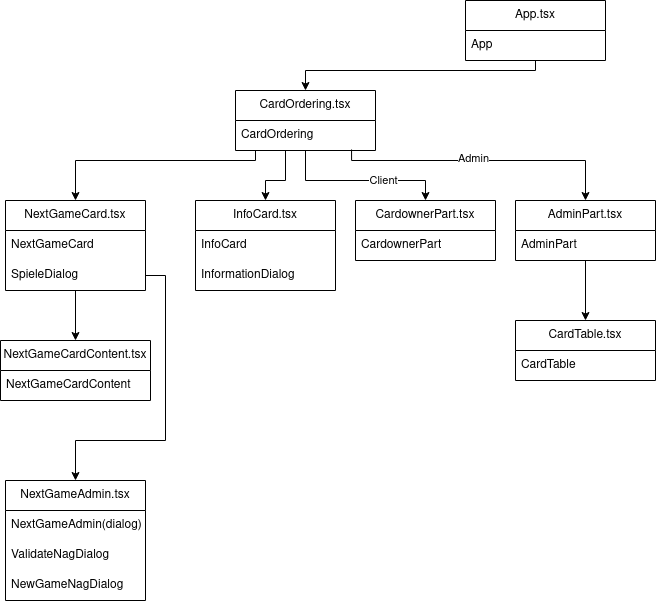

The diagram above was exported from draw.io. Its source (the exported page's mxGraphModel, read from the mxfile embedded in the PNG):
<mxGraphModel dx="897" dy="792" grid="1" gridSize="10" guides="1" tooltips="1" connect="1" arrows="1" fold="1" page="1" pageScale="1.5" pageWidth="1169" pageHeight="826" background="none" math="0" shadow="0">
  <root>
    <mxCell id="0" style=";html=1;" />
    <mxCell id="1" style=";html=1;" parent="0" />
    <mxCell id="-R0_VrMhU2Vd-20RVOm2-5" value="&lt;div&gt;App.tsx&lt;/div&gt;" style="swimlane;fontStyle=0;childLayout=stackLayout;horizontal=1;startSize=30;horizontalStack=0;resizeParent=1;resizeParentMax=0;resizeLast=0;collapsible=1;marginBottom=0;whiteSpace=wrap;html=1;" vertex="1" parent="1">
      <mxGeometry x="500" y="40" width="140" height="60" as="geometry" />
    </mxCell>
    <mxCell id="-R0_VrMhU2Vd-20RVOm2-6" value="App" style="text;strokeColor=none;fillColor=none;align=left;verticalAlign=middle;spacingLeft=4;spacingRight=4;overflow=hidden;points=[[0,0.5],[1,0.5]];portConstraint=eastwest;rotatable=0;whiteSpace=wrap;html=1;" vertex="1" parent="-R0_VrMhU2Vd-20RVOm2-5">
      <mxGeometry y="30" width="140" height="30" as="geometry" />
    </mxCell>
    <mxCell id="-R0_VrMhU2Vd-20RVOm2-19" value="" style="edgeStyle=orthogonalEdgeStyle;rounded=0;orthogonalLoop=1;jettySize=auto;html=1;entryX=0.5;entryY=0;entryDx=0;entryDy=0;" edge="1" parent="1" source="-R0_VrMhU2Vd-20RVOm2-9" target="-R0_VrMhU2Vd-20RVOm2-15">
      <mxGeometry relative="1" as="geometry">
        <mxPoint x="430" y="240" as="targetPoint" />
        <Array as="points">
          <mxPoint x="340" y="220" />
          <mxPoint x="460" y="220" />
        </Array>
      </mxGeometry>
    </mxCell>
    <mxCell id="-R0_VrMhU2Vd-20RVOm2-49" value="Client" style="edgeLabel;html=1;align=center;verticalAlign=middle;resizable=0;points=[];" vertex="1" connectable="0" parent="-R0_VrMhU2Vd-20RVOm2-19">
      <mxGeometry x="0.2571" y="1" relative="1" as="geometry">
        <mxPoint as="offset" />
      </mxGeometry>
    </mxCell>
    <mxCell id="-R0_VrMhU2Vd-20RVOm2-31" value="" style="edgeStyle=orthogonalEdgeStyle;rounded=0;orthogonalLoop=1;jettySize=auto;html=1;exitX=0.5;exitY=1;exitDx=0;exitDy=0;" edge="1" parent="1" source="-R0_VrMhU2Vd-20RVOm2-5" target="-R0_VrMhU2Vd-20RVOm2-9">
      <mxGeometry relative="1" as="geometry">
        <mxPoint x="190" y="160" as="sourcePoint" />
        <Array as="points">
          <mxPoint x="570" y="110" />
          <mxPoint x="340" y="110" />
        </Array>
      </mxGeometry>
    </mxCell>
    <mxCell id="-R0_VrMhU2Vd-20RVOm2-9" value="CardOrdering.tsx" style="swimlane;fontStyle=0;childLayout=stackLayout;horizontal=1;startSize=30;horizontalStack=0;resizeParent=1;resizeParentMax=0;resizeLast=0;collapsible=1;marginBottom=0;whiteSpace=wrap;html=1;" vertex="1" parent="1">
      <mxGeometry x="270" y="130" width="140" height="60" as="geometry" />
    </mxCell>
    <mxCell id="-R0_VrMhU2Vd-20RVOm2-10" value="CardOrdering" style="text;strokeColor=none;fillColor=none;align=left;verticalAlign=middle;spacingLeft=4;spacingRight=4;overflow=hidden;points=[[0,0.5],[1,0.5]];portConstraint=eastwest;rotatable=0;whiteSpace=wrap;html=1;" vertex="1" parent="-R0_VrMhU2Vd-20RVOm2-9">
      <mxGeometry y="30" width="140" height="30" as="geometry" />
    </mxCell>
    <mxCell id="-R0_VrMhU2Vd-20RVOm2-35" value="" style="edgeStyle=orthogonalEdgeStyle;rounded=0;orthogonalLoop=1;jettySize=auto;html=1;" edge="1" parent="1" source="-R0_VrMhU2Vd-20RVOm2-11" target="-R0_VrMhU2Vd-20RVOm2-33">
      <mxGeometry relative="1" as="geometry" />
    </mxCell>
    <mxCell id="-R0_VrMhU2Vd-20RVOm2-11" value="NextGameCard.tsx" style="swimlane;fontStyle=0;childLayout=stackLayout;horizontal=1;startSize=30;horizontalStack=0;resizeParent=1;resizeParentMax=0;resizeLast=0;collapsible=1;marginBottom=0;whiteSpace=wrap;html=1;" vertex="1" parent="1">
      <mxGeometry x="40" y="240" width="140" height="90" as="geometry" />
    </mxCell>
    <mxCell id="-R0_VrMhU2Vd-20RVOm2-12" value="NextGameCard" style="text;strokeColor=none;fillColor=none;align=left;verticalAlign=middle;spacingLeft=4;spacingRight=4;overflow=hidden;points=[[0,0.5],[1,0.5]];portConstraint=eastwest;rotatable=0;whiteSpace=wrap;html=1;" vertex="1" parent="-R0_VrMhU2Vd-20RVOm2-11">
      <mxGeometry y="30" width="140" height="30" as="geometry" />
    </mxCell>
    <mxCell id="-R0_VrMhU2Vd-20RVOm2-41" value="SpieleDialog" style="text;strokeColor=none;fillColor=none;align=left;verticalAlign=middle;spacingLeft=4;spacingRight=4;overflow=hidden;points=[[0,0.5],[1,0.5]];portConstraint=eastwest;rotatable=0;whiteSpace=wrap;html=1;" vertex="1" parent="-R0_VrMhU2Vd-20RVOm2-11">
      <mxGeometry y="60" width="140" height="30" as="geometry" />
    </mxCell>
    <mxCell id="-R0_VrMhU2Vd-20RVOm2-13" value="InfoCard.tsx" style="swimlane;fontStyle=0;childLayout=stackLayout;horizontal=1;startSize=30;horizontalStack=0;resizeParent=1;resizeParentMax=0;resizeLast=0;collapsible=1;marginBottom=0;whiteSpace=wrap;html=1;" vertex="1" parent="1">
      <mxGeometry x="230" y="240" width="140" height="90" as="geometry" />
    </mxCell>
    <mxCell id="-R0_VrMhU2Vd-20RVOm2-14" value="InfoCard" style="text;strokeColor=none;fillColor=none;align=left;verticalAlign=middle;spacingLeft=4;spacingRight=4;overflow=hidden;points=[[0,0.5],[1,0.5]];portConstraint=eastwest;rotatable=0;whiteSpace=wrap;html=1;" vertex="1" parent="-R0_VrMhU2Vd-20RVOm2-13">
      <mxGeometry y="30" width="140" height="30" as="geometry" />
    </mxCell>
    <mxCell id="-R0_VrMhU2Vd-20RVOm2-37" value="InformationDialog" style="text;strokeColor=none;fillColor=none;align=left;verticalAlign=middle;spacingLeft=4;spacingRight=4;overflow=hidden;points=[[0,0.5],[1,0.5]];portConstraint=eastwest;rotatable=0;whiteSpace=wrap;html=1;" vertex="1" parent="-R0_VrMhU2Vd-20RVOm2-13">
      <mxGeometry y="60" width="140" height="30" as="geometry" />
    </mxCell>
    <mxCell id="-R0_VrMhU2Vd-20RVOm2-15" value="CardownerPart.tsx" style="swimlane;fontStyle=0;childLayout=stackLayout;horizontal=1;startSize=30;horizontalStack=0;resizeParent=1;resizeParentMax=0;resizeLast=0;collapsible=1;marginBottom=0;whiteSpace=wrap;html=1;" vertex="1" parent="1">
      <mxGeometry x="390" y="240" width="140" height="60" as="geometry" />
    </mxCell>
    <mxCell id="-R0_VrMhU2Vd-20RVOm2-16" value="CardownerPart" style="text;strokeColor=none;fillColor=none;align=left;verticalAlign=middle;spacingLeft=4;spacingRight=4;overflow=hidden;points=[[0,0.5],[1,0.5]];portConstraint=eastwest;rotatable=0;whiteSpace=wrap;html=1;" vertex="1" parent="-R0_VrMhU2Vd-20RVOm2-15">
      <mxGeometry y="30" width="140" height="30" as="geometry" />
    </mxCell>
    <mxCell id="-R0_VrMhU2Vd-20RVOm2-27" value="" style="edgeStyle=orthogonalEdgeStyle;rounded=0;orthogonalLoop=1;jettySize=auto;html=1;" edge="1" parent="1" source="-R0_VrMhU2Vd-20RVOm2-17" target="-R0_VrMhU2Vd-20RVOm2-25">
      <mxGeometry relative="1" as="geometry" />
    </mxCell>
    <mxCell id="-R0_VrMhU2Vd-20RVOm2-17" value="AdminPart.tsx" style="swimlane;fontStyle=0;childLayout=stackLayout;horizontal=1;startSize=30;horizontalStack=0;resizeParent=1;resizeParentMax=0;resizeLast=0;collapsible=1;marginBottom=0;whiteSpace=wrap;html=1;" vertex="1" parent="1">
      <mxGeometry x="550" y="240" width="140" height="60" as="geometry" />
    </mxCell>
    <mxCell id="-R0_VrMhU2Vd-20RVOm2-18" value="AdminPart" style="text;strokeColor=none;fillColor=none;align=left;verticalAlign=middle;spacingLeft=4;spacingRight=4;overflow=hidden;points=[[0,0.5],[1,0.5]];portConstraint=eastwest;rotatable=0;whiteSpace=wrap;html=1;" vertex="1" parent="-R0_VrMhU2Vd-20RVOm2-17">
      <mxGeometry y="30" width="140" height="30" as="geometry" />
    </mxCell>
    <mxCell id="-R0_VrMhU2Vd-20RVOm2-22" value="" style="edgeStyle=orthogonalEdgeStyle;rounded=0;orthogonalLoop=1;jettySize=auto;html=1;entryX=0.5;entryY=0;entryDx=0;entryDy=0;" edge="1" parent="1" target="-R0_VrMhU2Vd-20RVOm2-13">
      <mxGeometry relative="1" as="geometry">
        <mxPoint x="295" y="190" as="sourcePoint" />
        <mxPoint x="385" y="240" as="targetPoint" />
        <Array as="points">
          <mxPoint x="320" y="190" />
          <mxPoint x="320" y="220" />
          <mxPoint x="300" y="220" />
        </Array>
      </mxGeometry>
    </mxCell>
    <mxCell id="-R0_VrMhU2Vd-20RVOm2-23" value="" style="edgeStyle=orthogonalEdgeStyle;rounded=0;orthogonalLoop=1;jettySize=auto;html=1;exitX=0.829;exitY=0.967;exitDx=0;exitDy=0;exitPerimeter=0;entryX=0.5;entryY=0;entryDx=0;entryDy=0;" edge="1" parent="1" source="-R0_VrMhU2Vd-20RVOm2-10" target="-R0_VrMhU2Vd-20RVOm2-17">
      <mxGeometry relative="1" as="geometry">
        <mxPoint x="360" y="210" as="sourcePoint" />
        <mxPoint x="450" y="260" as="targetPoint" />
        <Array as="points">
          <mxPoint x="386" y="200" />
          <mxPoint x="620" y="200" />
        </Array>
      </mxGeometry>
    </mxCell>
    <mxCell id="-R0_VrMhU2Vd-20RVOm2-50" value="Admin" style="edgeLabel;html=1;align=center;verticalAlign=middle;resizable=0;points=[];" vertex="1" connectable="0" parent="-R0_VrMhU2Vd-20RVOm2-23">
      <mxGeometry x="-0.0741" y="3" relative="1" as="geometry">
        <mxPoint as="offset" />
      </mxGeometry>
    </mxCell>
    <mxCell id="-R0_VrMhU2Vd-20RVOm2-24" value="" style="edgeStyle=orthogonalEdgeStyle;rounded=0;orthogonalLoop=1;jettySize=auto;html=1;entryX=0.5;entryY=0;entryDx=0;entryDy=0;" edge="1" parent="1" target="-R0_VrMhU2Vd-20RVOm2-11">
      <mxGeometry relative="1" as="geometry">
        <mxPoint x="290" y="190" as="sourcePoint" />
        <mxPoint x="380" y="240" as="targetPoint" />
        <Array as="points">
          <mxPoint x="290" y="200" />
          <mxPoint x="110" y="200" />
        </Array>
      </mxGeometry>
    </mxCell>
    <mxCell id="-R0_VrMhU2Vd-20RVOm2-25" value="CardTable.tsx" style="swimlane;fontStyle=0;childLayout=stackLayout;horizontal=1;startSize=30;horizontalStack=0;resizeParent=1;resizeParentMax=0;resizeLast=0;collapsible=1;marginBottom=0;whiteSpace=wrap;html=1;" vertex="1" parent="1">
      <mxGeometry x="550" y="360" width="140" height="60" as="geometry" />
    </mxCell>
    <mxCell id="-R0_VrMhU2Vd-20RVOm2-26" value="CardTable" style="text;strokeColor=none;fillColor=none;align=left;verticalAlign=middle;spacingLeft=4;spacingRight=4;overflow=hidden;points=[[0,0.5],[1,0.5]];portConstraint=eastwest;rotatable=0;whiteSpace=wrap;html=1;" vertex="1" parent="-R0_VrMhU2Vd-20RVOm2-25">
      <mxGeometry y="30" width="140" height="30" as="geometry" />
    </mxCell>
    <mxCell id="-R0_VrMhU2Vd-20RVOm2-45" value="" style="edgeStyle=orthogonalEdgeStyle;rounded=0;orthogonalLoop=1;jettySize=auto;html=1;" edge="1" parent="1" source="-R0_VrMhU2Vd-20RVOm2-41" target="-R0_VrMhU2Vd-20RVOm2-43">
      <mxGeometry relative="1" as="geometry">
        <mxPoint x="210" y="460" as="sourcePoint" />
        <Array as="points">
          <mxPoint x="200" y="315" />
          <mxPoint x="200" y="480" />
          <mxPoint x="110" y="480" />
        </Array>
      </mxGeometry>
    </mxCell>
    <mxCell id="-R0_VrMhU2Vd-20RVOm2-33" value="NextGameCardContent.tsx" style="swimlane;fontStyle=0;childLayout=stackLayout;horizontal=1;startSize=30;horizontalStack=0;resizeParent=1;resizeParentMax=0;resizeLast=0;collapsible=1;marginBottom=0;whiteSpace=wrap;html=1;" vertex="1" parent="1">
      <mxGeometry x="35" y="380" width="150" height="60" as="geometry">
        <mxRectangle x="35" y="380" width="180" height="30" as="alternateBounds" />
      </mxGeometry>
    </mxCell>
    <mxCell id="-R0_VrMhU2Vd-20RVOm2-34" value="NextGameCardContent" style="text;strokeColor=none;fillColor=none;align=left;verticalAlign=middle;spacingLeft=4;spacingRight=4;overflow=hidden;points=[[0,0.5],[1,0.5]];portConstraint=eastwest;rotatable=0;whiteSpace=wrap;html=1;" vertex="1" parent="-R0_VrMhU2Vd-20RVOm2-33">
      <mxGeometry y="30" width="150" height="30" as="geometry" />
    </mxCell>
    <mxCell id="-R0_VrMhU2Vd-20RVOm2-43" value="NextGameAdmin.tsx" style="swimlane;fontStyle=0;childLayout=stackLayout;horizontal=1;startSize=30;horizontalStack=0;resizeParent=1;resizeParentMax=0;resizeLast=0;collapsible=1;marginBottom=0;whiteSpace=wrap;html=1;" vertex="1" parent="1">
      <mxGeometry x="40" y="520" width="140" height="120" as="geometry" />
    </mxCell>
    <mxCell id="-R0_VrMhU2Vd-20RVOm2-44" value="NextGameAdmin(dialog)" style="text;strokeColor=none;fillColor=none;align=left;verticalAlign=middle;spacingLeft=4;spacingRight=4;overflow=hidden;points=[[0,0.5],[1,0.5]];portConstraint=eastwest;rotatable=0;whiteSpace=wrap;html=1;" vertex="1" parent="-R0_VrMhU2Vd-20RVOm2-43">
      <mxGeometry y="30" width="140" height="30" as="geometry" />
    </mxCell>
    <mxCell id="-R0_VrMhU2Vd-20RVOm2-46" value="ValidateNagDialog" style="text;strokeColor=none;fillColor=none;align=left;verticalAlign=middle;spacingLeft=4;spacingRight=4;overflow=hidden;points=[[0,0.5],[1,0.5]];portConstraint=eastwest;rotatable=0;whiteSpace=wrap;html=1;" vertex="1" parent="-R0_VrMhU2Vd-20RVOm2-43">
      <mxGeometry y="60" width="140" height="30" as="geometry" />
    </mxCell>
    <mxCell id="-R0_VrMhU2Vd-20RVOm2-47" value="NewGameNagDialog" style="text;strokeColor=none;fillColor=none;align=left;verticalAlign=middle;spacingLeft=4;spacingRight=4;overflow=hidden;points=[[0,0.5],[1,0.5]];portConstraint=eastwest;rotatable=0;whiteSpace=wrap;html=1;" vertex="1" parent="-R0_VrMhU2Vd-20RVOm2-43">
      <mxGeometry y="90" width="140" height="30" as="geometry" />
    </mxCell>
    <mxCell id="-R0_VrMhU2Vd-20RVOm2-48" value="&amp;nbsp;" style="text;whiteSpace=wrap;html=1;" vertex="1" parent="1">
      <mxGeometry x="410" y="420" width="40" height="40" as="geometry" />
    </mxCell>
  </root>
</mxGraphModel>